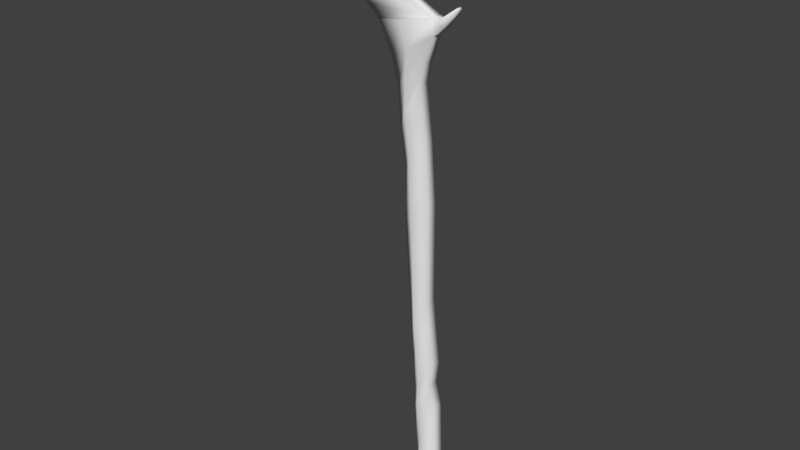 # Source: creepy_hand.blend  (saved by Blender 2.79.0; exported with 4.5.12 LTS)
import bpy
from mathutils import Matrix  # noqa: F401  (used for matrix-valued properties, if any)

bpy.ops.wm.read_factory_settings(use_empty=True)
scene = bpy.context.scene
scene.name = 'Scene'

# ---- collections
col_collection_1 = bpy.data.collections.new('Collection 1'); scene.collection.children.link(col_collection_1)

# ---- world
world_world = bpy.data.worlds.new('World'); scene.world = world_world
world_world.color = (0.05088, 0.05088, 0.05088)
world_world.use_sun_shadow = False
world_world.sun_shadow_jitter_overblur = 0.0
world_world.cycles.sampling_method = 'MANUAL'

# ---- meshes
me_plane = bpy.data.meshes.new('Plane')
me_plane.from_pydata([(-0.1792, 3.862e-05, -0.1154), (0.1746, 3.862e-05, -0.1154), (-0.1714, 0.3085, -0.1154), (0.0968, 0.4213, -0.1154), (-0.1593, 0.6675, -0.1154), (0.06569, 1.366, -0.1154), (-0.1998, 1.28, -0.1154), (0.0008854, 1.631, -0.1154), (-0.1998, 1.507, -0.1154), (0.03059, 1.895, -0.1154), (-0.216, 1.861, -0.1154), (-0.02612, 2.379, -0.1154), (-0.243, 2.15, -0.1154), (-0.05042, 2.646, -0.1154), (-0.3321, 3.508, -0.1154), (-0.05312, 3.734, -0.1154), (-0.3348, 4.092, -0.1154), (-0.09903, 4.377, -0.1154), (-0.3943, 4.44, -0.1154), (-0.1638, 4.974, -0.1154), (-0.4294, 4.891, -0.1154), (-0.1152, 5.187, -0.1154), (-0.505, 5.18, -0.1154), (-0.007215, 5.473, -0.1154), (-0.6724, 5.512, -0.1154), (-0.02882, 5.646, -0.1154), (-0.806, 5.639, -0.1154), (-0.3084, 5.797, -0.1154), (-0.8506, 5.702, -0.1141), (-0.4139, 5.842, -0.1051), (0.1008, 5.573, -0.1154), (0.05489, 5.641, -0.1154), (0.2381, 5.749, -0.08632), (0.2254, 5.768, -0.08632), (-0.2846, 6.025, -0.1154), (-0.413, 6.064, -0.1154), (-0.2604, 6.072, -0.1154), (-0.4211, 6.12, -0.1154), (-0.2701, 6.144, -0.1154), (-0.3627, 6.18, -0.1154), (-0.2213, 6.431, -0.07841), (-0.2386, 6.438, -0.07841), (-0.8234, 6.014, -0.1154), (-0.6919, 5.79, -0.1154), (-0.5654, 5.839, -0.1079), (-0.5267, 6.058, -0.112), (-0.6796, 6.104, -0.1172), (-0.5041, 6.174, -0.1134), (-0.7057, 6.234, -0.1202), (-0.5155, 6.297, -0.1158), (-0.6409, 6.335, -0.12), (-0.3943, 6.792, -0.08582), (-0.4233, 6.801, -0.0868), (-0.7279, 6.091, -0.1154), (-0.862, 6.084, -0.1154), (-0.744, 6.179, -0.1154), (-0.8966, 6.167, -0.1154), (-0.8188, 6.229, -0.1154), (-0.93, 6.572, -0.08417), (-0.9104, 6.588, -0.08417), (-0.9387, 5.755, -0.1154), (-0.8696, 5.824, -0.1154), (-1.015, 5.792, -0.1154), (-0.9086, 5.898, -0.1154), (-1.071, 5.887, -0.1154), (-1.0, 5.957, -0.1154), (-1.106, 6.198, -0.0887), (-1.084, 6.22, -0.0887), (-0.1792, 3.862e-05, -2.181e-05), (0.1746, 3.862e-05, -2.181e-05), (-0.1714, 0.3085, -2.175e-05), (0.0968, 0.4213, -2.175e-05), (-0.1593, 0.6675, -2.178e-05), (0.06569, 1.366, -2.178e-05), (-0.1998, 1.28, -2.178e-05), (0.0008854, 1.631, -2.181e-05), (-0.1998, 1.507, -2.181e-05), (0.03059, 1.895, -2.181e-05), (-0.216, 1.861, -2.181e-05), (-0.02612, 2.379, -2.181e-05), (-0.243, 2.15, -2.181e-05), (-0.05042, 2.646, -2.184e-05), (-0.3321, 3.508, -2.184e-05), (-0.05312, 3.734, -2.187e-05), (-0.3348, 4.092, -2.187e-05), (-0.09903, 4.377, -2.187e-05), (-0.3943, 4.44, -2.187e-05), (-0.1638, 4.974, -2.19e-05), (-0.4294, 4.891, -2.19e-05), (-0.1152, 5.187, -2.19e-05), (-0.505, 5.18, -2.19e-05), (-0.007215, 5.473, -2.19e-05), (-0.6724, 5.512, -2.19e-05), (-0.02882, 5.646, -2.19e-05), (-0.806, 5.639, -2.19e-05), (-0.3084, 5.797, -2.193e-05), (-0.8506, 5.702, 0.001249), (-0.4139, 5.842, 0.01033), (0.1008, 5.573, -2.19e-05), (0.05489, 5.641, -2.19e-05), (0.2381, 5.749, -0.02912), (0.2254, 5.768, -0.02912), (-0.2846, 6.025, -2.193e-05), (-0.413, 6.064, -2.193e-05), (-0.2604, 6.072, -2.193e-05), (-0.4211, 6.12, -2.193e-05), (-0.2701, 6.144, -2.193e-05), (-0.3627, 6.18, -2.193e-05), (-0.2213, 6.431, -0.03703), (-0.2386, 6.438, -0.03703), (-0.8234, 6.014, -2.193e-05), (-0.6919, 5.79, -2.193e-05), (-0.5654, 5.839, 0.007492), (-0.5267, 6.058, 0.003383), (-0.6796, 6.104, -0.001791), (-0.5041, 6.174, 0.002045), (-0.7057, 6.234, -0.004784), (-0.5155, 6.297, -0.0003993), (-0.6409, 6.335, -0.004643), (-0.3943, 6.792, -0.04045), (-0.4233, 6.801, -0.04143), (-0.7279, 6.091, -2.193e-05), (-0.862, 6.084, -2.193e-05), (-0.744, 6.179, -2.193e-05), (-0.8966, 6.167, -2.193e-05), (-0.8188, 6.229, -2.193e-05), (-0.93, 6.572, -0.03127), (-0.9104, 6.588, -0.03127), (-0.9387, 5.755, -2.19e-05), (-0.8696, 5.824, -2.19e-05), (-1.015, 5.792, -2.19e-05), (-0.9086, 5.898, -2.19e-05), (-1.071, 5.887, -2.19e-05), (-1.0, 5.957, -2.19e-05), (-1.106, 6.198, -0.02674), (-1.084, 6.22, -0.02674), (-0.002312, 3.862e-05, -0.154), (-0.03731, 0.3649, -0.154), (-0.04681, 1.017, -0.154), (-0.09947, 1.456, -0.154), (-0.08462, 1.701, -0.154), (-0.1211, 2.12, -0.154), (-0.1467, 2.398, -0.154), (-0.1926, 3.621, -0.154), (-0.2169, 4.234, -0.154), (-0.279, 4.707, -0.154), (-0.2723, 5.039, -0.154), (-0.2561, 5.327, -0.154), (-0.3506, 5.579, -0.154), (-0.5572, 5.718, -0.154), (-0.002312, 3.864e-05, 0.09272), (-0.03731, 0.3649, 0.09272), (-0.04681, 1.017, 0.09272), (-0.09947, 1.456, 0.09272), (-0.08462, 1.701, 0.09272), (-0.1211, 2.12, 0.09272), (-0.1467, 2.398, 0.09272), (-0.1926, 3.621, 0.09272), (-0.2169, 4.234, 0.09272), (-0.279, 4.707, 0.09272), (-0.2723, 5.039, 0.09272), (-0.2561, 5.327, 0.09272), (-0.3506, 5.579, 0.09272)], [], [(136, 137, 3, 1), (137, 138, 5, 3), (138, 139, 7, 5), (139, 140, 9, 7), (140, 141, 11, 9), (141, 142, 13, 11), (142, 143, 15, 13), (143, 144, 17, 15), (144, 145, 19, 17), (145, 146, 21, 19), (146, 147, 23, 21), (147, 148, 25, 23), (148, 149, 27, 25), (43, 42, 53, 44), (25, 31, 30, 23), (31, 33, 32, 30), (29, 35, 34, 27), (35, 37, 36, 34), (37, 39, 38, 36), (39, 41, 40, 38), (44, 46, 45, 29), (46, 48, 47, 45), (48, 50, 49, 47), (50, 52, 51, 49), (42, 54, 55, 53), (54, 56, 57, 55), (56, 58, 59, 57), (43, 28, 60, 61), (61, 60, 62, 63), (63, 62, 64, 65), (65, 64, 66, 67), (150, 69, 71, 151), (151, 71, 73, 152), (152, 73, 75, 153), (153, 75, 77, 154), (154, 77, 79, 155), (155, 79, 81, 156), (156, 81, 83, 157), (157, 83, 85, 158), (158, 85, 87, 159), (159, 87, 89, 160), (160, 89, 91, 161), (161, 91, 93, 162), (162, 93, 95, 97, 112, 111, 96, 94, 92), (111, 112, 121, 110), (93, 91, 98, 99), (99, 98, 100, 101), (97, 95, 102, 103), (103, 102, 104, 105), (105, 104, 106, 107), (107, 106, 108, 109), (112, 97, 113, 114), (114, 113, 115, 116), (116, 115, 117, 118), (118, 117, 119, 120), (110, 121, 123, 122), (122, 123, 125, 124), (124, 125, 127, 126), (111, 129, 128, 96), (129, 131, 130, 128), (131, 133, 132, 130), (133, 135, 134, 132), (26, 28, 43, 44, 29, 27, 149), (47, 49, 117, 115), (31, 25, 93, 99), (65, 67, 135, 133), (50, 48, 116, 118), (32, 33, 101, 100), (13, 15, 83, 81), (51, 52, 120, 119), (30, 32, 100, 98), (14, 12, 80, 82), (49, 51, 119, 117), (33, 31, 99, 101), (52, 50, 118, 120), (15, 17, 85, 83), (44, 53, 121, 112), (27, 34, 102, 95), (16, 14, 82, 84), (42, 43, 111, 110), (35, 29, 97, 103), (17, 19, 87, 85), (2, 0, 68, 70), (53, 55, 123, 121), (34, 36, 104, 102), (18, 16, 84, 86), (136, 1, 69, 150), (54, 42, 110, 122), (37, 35, 103, 105), (1, 3, 71, 69), (19, 21, 89, 87), (55, 57, 125, 123), (36, 38, 106, 104), (20, 18, 86, 88), (56, 54, 122, 124), (39, 37, 105, 107), (3, 5, 73, 71), (59, 58, 126, 127), (40, 41, 109, 108), (21, 23, 91, 89), (4, 2, 70, 72), (57, 59, 127, 125), (38, 40, 108, 106), (22, 20, 88, 90), (58, 56, 124, 126), (41, 39, 107, 109), (5, 7, 75, 73), (6, 4, 72, 74), (60, 28, 96, 128), (24, 22, 90, 92), (43, 61, 129, 111), (7, 9, 77, 75), (25, 27, 95, 93), (8, 6, 74, 76), (62, 60, 128, 130), (29, 45, 113, 97), (26, 24, 92, 94), (61, 63, 131, 129), (46, 44, 112, 114), (9, 11, 79, 77), (10, 8, 76, 78), (64, 62, 130, 132), (45, 47, 115, 113), (28, 26, 94, 96), (63, 65, 133, 131), (48, 46, 114, 116), (11, 13, 81, 79), (67, 66, 134, 135), (23, 30, 98, 91), (12, 10, 78, 80), (66, 64, 132, 134), (0, 136, 150, 68), (90, 161, 162, 92), (88, 160, 161, 90), (86, 159, 160, 88), (84, 158, 159, 86), (82, 157, 158, 84), (80, 156, 157, 82), (78, 155, 156, 80), (76, 154, 155, 78), (74, 153, 154, 76), (72, 152, 153, 74), (70, 151, 152, 72), (68, 150, 151, 70), (24, 26, 149, 148), (22, 24, 148, 147), (20, 22, 147, 146), (18, 20, 146, 145), (16, 18, 145, 144), (14, 16, 144, 143), (12, 14, 143, 142), (10, 12, 142, 141), (8, 10, 141, 140), (6, 8, 140, 139), (4, 6, 139, 138), (2, 4, 138, 137), (0, 2, 137, 136)])
me_plane.polygons.foreach_set('use_smooth', [True] * 157)
me_plane.use_remesh_preserve_volume = False
me_plane.use_remesh_preserve_attributes = False
me_plane.use_mirror_vertex_groups = False
me_plane.update()
arm_armature = bpy.data.armatures.new('Armature')  # bones are not reproduced

# ---- objects
ob_armature = bpy.data.objects.new('Armature', arm_armature)
ob_plane = bpy.data.objects.new('Plane', me_plane)

# ---- transforms, parenting, visibility, modifiers, constraints
ob_armature.location = (0.0, 0.0, 0.0)
ob_armature.show_in_front = True
ob_armature.lineart.crease_threshold = 0.0
ob_plane.parent = ob_armature
ob_plane.location = (0.0, 0.0, 0.0)
ob_plane.rotation_euler = (1.571, -0.0, -0.0)
ob_plane.lineart.crease_threshold = 0.0
_vg = ob_plane.vertex_groups.new(name='Bone')
for _i, _w in zip([0, 1, 2, 3, 4, 6, 68, 69, 70, 71, 72, 74, 136, 137, 138, 150, 151, 152], [1.01, 0.9992, 1.059, 0.9805, 0.7836, 0.05279, 1.008, 0.9993, 1.06, 0.9866, 0.8199, 0.03845, 1.001, 0.9861, 0.1979, 1.0, 0.9892, 0.08982]): _vg.add([_i], _w, 'REPLACE')
_vg = ob_plane.vertex_groups.new(name='Bone.001')
for _i, _w in zip([4, 5, 6, 7, 8, 9, 10, 11, 12, 72, 73, 74, 75, 76, 77, 78, 80, 138, 139, 140, 141, 152, 153, 154, 155], [0.2174, 1.015, 0.9616, 1.017, 1.047, 0.8996, 0.7162, 0.008769, 0.06059, 0.1806, 1.024, 0.9657, 1.006, 1.049, 0.9267, 0.7683, 0.04174, 0.803, 1.035, 0.9627, 0.2256, 0.9104, 1.028, 0.9753, 0.1139]): _vg.add([_i], _w, 'REPLACE')
_vg = ob_plane.vertex_groups.new(name='Bone.002')
for _i, _w in zip([9, 10, 11, 12, 13, 77, 78, 79, 80, 81, 140, 141, 142, 154, 155, 156], [0.1033, 0.2924, 0.9601, 0.9724, 0.945, 0.07329, 0.2359, 0.9887, 0.9778, 0.9648, 0.05036, 0.7799, 0.9867, 0.007688, 0.8878, 1.003]): _vg.add([_i], _w, 'REPLACE')
_vg = ob_plane.vertex_groups.new(name='Bone.003')
for _i, _w in zip([13, 14, 15, 16, 81, 82, 83, 84, 143, 144, 157], [0.06877, 0.9754, 0.967, 0.06247, 0.0346, 0.9827, 0.9753, 0.03365, 0.9707, 0.001435, 0.9884]): _vg.add([_i], _w, 'REPLACE')
_vg = ob_plane.vertex_groups.new(name='Bone.004')
for _i, _w in zip([15, 16, 17, 18, 19, 20, 21, 22, 84, 85, 86, 87, 88, 89, 90, 144, 145, 146, 147, 158, 159, 160, 161], [0.01544, 0.9401, 1.004, 1.007, 0.8445, 0.9476, 0.479, 0.1121, 0.9588, 1.003, 1.004, 0.8878, 0.9653, 0.4525, 0.1058, 0.9822, 0.9991, 0.8426, 0.08578, 0.992, 1.007, 0.9176, 0.06015]): _vg.add([_i], _w, 'REPLACE')
_vg = ob_plane.vertex_groups.new(name='Bone.005')
for _i, _w in zip([19, 20, 21, 22, 23, 24, 87, 88, 89, 90, 91, 92, 146, 147, 148, 160, 161, 162], [0.1082, 0.05713, 0.3454, 0.8037, 0.1191, 0.06529, 0.0793, 0.0231, 0.3824, 0.8186, 0.07314, 0.06458, 0.1662, 0.7461, 0.0548, 0.09046, 0.832, 0.05775]): _vg.add([_i], _w, 'REPLACE')
_vg = ob_plane.vertex_groups.new(name='Bone.006')
for _i, _w in zip([19, 21, 23, 25, 30, 31, 87, 89, 91, 93, 99, 147, 148, 161], [0.03824, 0.1579, 0.8015, 0.7806, 0.1203, 0.1944, 0.01278, 0.1542, 0.8853, 0.8118, 0.06863, 0.07718, 0.005515, 0.05164]): _vg.add([_i], _w, 'REPLACE')
_vg = ob_plane.vertex_groups.new(name='Bone.007')
for _i, _w in zip([23, 25, 30, 31, 32, 33, 91, 93, 98, 99, 100, 101], [0.06577, 0.1315, 0.8624, 0.7829, 0.9804, 0.9777, 0.03011, 0.1207, 0.9746, 0.9253, 0.9925, 0.9917]): _vg.add([_i], _w, 'REPLACE')
_vg = ob_plane.vertex_groups.new(name='Bone.008')
for _i, _w in zip([24, 25, 92, 93, 147, 148, 149, 161, 162], [0.0648, 0.02676, 0.06337, 0.01065, 0.06999, 0.7867, 0.006491, 0.04108, 0.8023]): _vg.add([_i], _w, 'REPLACE')
_vg = ob_plane.vertex_groups.new(name='Bone.009')
for _i, _w in zip([27, 29, 34, 35, 95, 97, 102, 103, 112, 148, 162], [0.4991, 0.8853, 0.01388, 0.03212, 0.4981, 0.8398, 0.01392, 0.03616, 0.08655, 0.009589, 0.01028]): _vg.add([_i], _w, 'REPLACE')
_vg = ob_plane.vertex_groups.new(name='Bone.010')
for _i, _w in zip([27, 29, 34, 35, 36, 37, 38, 39, 95, 97, 102, 103, 104, 105, 106, 107, 148], [0.4613, 0.049, 0.9271, 0.8918, 0.7654, 0.7308, 0.09046, 0.09103, 0.4548, 0.04962, 0.9248, 0.8861, 0.7627, 0.7254, 0.09426, 0.09181, 0.003192]): _vg.add([_i], _w, 'REPLACE')
_vg = ob_plane.vertex_groups.new(name='Bone.011')
for _i, _w in zip([34, 35, 36, 37, 38, 39, 40, 41, 102, 103, 104, 105, 106, 107, 108, 109], [0.02688, 0.06408, 0.2226, 0.2515, 0.908, 0.9068, 0.9988, 0.9988, 0.02921, 0.06551, 0.2247, 0.2552, 0.9041, 0.9059, 0.9988, 0.9986]): _vg.add([_i], _w, 'REPLACE')
_vg = ob_plane.vertex_groups.new(name='Bone.012')
for _i, _w in zip([43, 44, 45, 46, 47, 48, 97, 111, 112, 113, 114, 115, 116], [0.001848, 0.03824, 0.9256, 0.8587, 0.1198, 0.1904, 0.07666, 0.1574, 0.7184, 0.9309, 0.8696, 0.1278, 0.1913]): _vg.add([_i], _w, 'REPLACE')
_vg = ob_plane.vertex_groups.new(name='Bone.013')
for _i, _w in zip([45, 46, 47, 48, 49, 50, 51, 52, 113, 114, 115, 116, 117, 118, 119, 120], [0.03046, 0.1238, 0.8764, 0.8059, 0.9947, 0.98, 0.9991, 0.9989, 0.04228, 0.1213, 0.8693, 0.8064, 0.9942, 0.9805, 0.9991, 0.9989]): _vg.add([_i], _w, 'REPLACE')
_vg = ob_plane.vertex_groups.new(name='Bone.014')
for _i, _w in zip([29, 42, 43, 44, 53, 54, 55, 110, 111, 112, 121, 122, 123, 149], [0.006481, 0.8788, 0.2909, 0.8669, 0.9045, 0.1799, 0.1698, 0.8684, 0.07518, 0.08614, 0.8922, 0.1807, 0.1662, 0.06687]): _vg.add([_i], _w, 'REPLACE')
_vg = ob_plane.vertex_groups.new(name='Bone.015')
for _i, _w in zip([42, 53, 54, 55, 56, 57, 58, 59, 110, 121, 122, 123, 124, 125, 126, 127], [0.09189, 0.08781, 0.8142, 0.8293, 0.9774, 0.9896, 0.9996, 1.0, 0.09334, 0.08751, 0.8117, 0.8308, 0.9768, 0.9889, 0.9995, 1.0]): _vg.add([_i], _w, 'REPLACE')
_vg = ob_plane.vertex_groups.new(name='Bone.016')
for _i, _w in zip([22, 24, 26, 28, 43, 44, 60, 61, 90, 92, 94, 96, 110, 111, 112, 129, 148, 149, 162], [0.05137, 0.8176, 0.799, 0.3106, 0.4817, 0.07717, 0.01371, 0.009401, 0.04901, 0.8241, 0.8706, 0.2177, 0.003769, 0.6793, 0.09095, 0.0265, 0.05961, 0.8632, 0.05316]): _vg.add([_i], _w, 'REPLACE')
_vg = ob_plane.vertex_groups.new(name='Bone.017')
for _i, _w in zip([24, 26, 28, 43, 60, 61, 62, 63, 64, 65, 94, 96, 111, 128, 129, 130, 131, 132, 133], [0.0009023, 0.1987, 0.7456, 0.1907, 0.9719, 0.9436, 0.8564, 0.8647, 0.09962, 0.04843, 0.1414, 0.7698, 0.08243, 0.9794, 0.9363, 0.8546, 0.8598, 0.1011, 0.05275]): _vg.add([_i], _w, 'REPLACE')
_vg = ob_plane.vertex_groups.new(name='Bone.018')
for _i, _w in zip([62, 63, 64, 65, 66, 67, 130, 131, 132, 133, 134, 135], [0.1426, 0.1279, 0.9002, 0.9504, 0.9993, 0.9995, 0.1458, 0.1317, 0.8988, 0.9468, 0.999, 0.9993]): _vg.add([_i], _w, 'REPLACE')
_m = ob_plane.modifiers.new('Armature', 'ARMATURE')
_m.object = ob_armature

# ---- collection membership
col_collection_1.objects.link(ob_armature)
col_collection_1.objects.link(ob_plane)

# ---- scene / render settings (as saved in the file)
scene.frame_start = 0; scene.frame_end = 200; scene.frame_set(0)
scene.render.engine = 'BLENDER_EEVEE_NEXT'
scene.render.resolution_percentage = 50
scene.render.dither_intensity = 0.0
scene.cycles.use_denoising = False
scene.cycles.samples = 128
scene.cycles.sampling_pattern = 'TABULATED_SOBOL'
scene.cycles.use_adaptive_sampling = False
scene.cycles.use_light_tree = False
scene.cycles.blur_glossy = 0.0
scene.cycles.sample_clamp_indirect = 0.0
scene.view_settings.view_transform = 'Standard'
bpy.context.view_layer.update()

# ---- added for rendering (the .blend has no active camera and no usable light): camera, sun
cam_auto = bpy.data.cameras.new('AutoCamera')
cam_auto.lens = 50.0
cam_auto.sensor_width = 36.0
cam_auto.clip_end = 1000.0
ob_auto_camera = bpy.data.objects.new('AutoCamera', cam_auto)
scene.collection.objects.link(ob_auto_camera)
ob_auto_camera.location = (5.9843, -7.67138, 8.53526)
ob_auto_camera.rotation_euler = (1.09748, -7.21219e-08, 0.694738)
scene.camera = ob_auto_camera
light_auto_sun = bpy.data.lights.new('AutoSun', 'SUN')
light_auto_sun.energy = 3.0
light_auto_sun.angle = 0.0523599
ob_auto_sun = bpy.data.objects.new('AutoSun', light_auto_sun)
scene.collection.objects.link(ob_auto_sun)
ob_auto_sun.rotation_euler = (0.872665, 0.174533, 0.523599)
bpy.context.view_layer.update()
